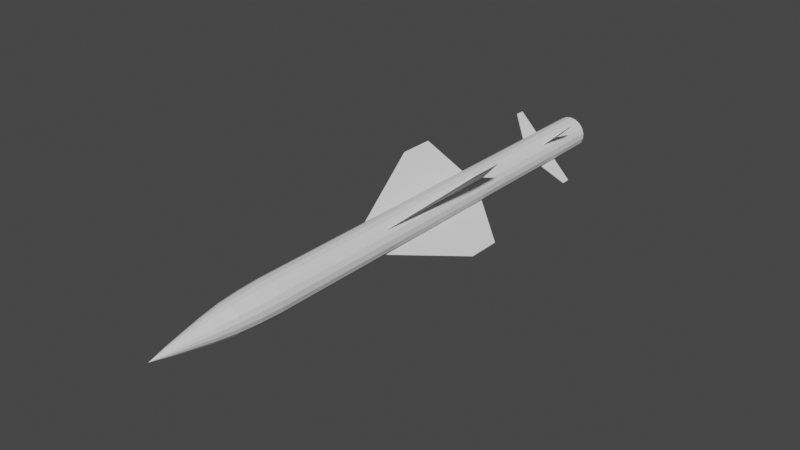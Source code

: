 # Source: Rapier_FSA.blend  (saved by Blender 2.90.8; exported with 4.5.12 LTS)
import bpy
from mathutils import Matrix  # noqa: F401  (used for matrix-valued properties, if any)

bpy.ops.wm.read_factory_settings(use_empty=True)
scene = bpy.context.scene
scene.name = 'Scene'

# ---- collections
col_collection = bpy.data.collections.new('Collection'); scene.collection.children.link(col_collection)
col_mesh = bpy.data.collections.new('Mesh'); scene.collection.children.link(col_mesh)
col_rig = bpy.data.collections.new('Rig'); scene.collection.children.link(col_rig)
col_collision = bpy.data.collections.new('Collision'); scene.collection.children.link(col_collision)
col_extras = bpy.data.collections.new('Extras'); scene.collection.children.link(col_extras)

# ---- world
world_world = bpy.data.worlds.new('World'); scene.world = world_world
world_world.use_nodes = True; world_world.node_tree.nodes.clear()
_N = world_world.node_tree.nodes; _L = world_world.node_tree.links
n0 = _N.new('ShaderNodeOutputWorld'); n0.name = 'World Output'; n0.location = (300, 300)
n1 = _N.new('ShaderNodeBackground'); n1.name = 'Background'; n1.location = (10, 300)
n1.inputs[0].default_value = (0.05088, 0.05088, 0.05088, 1.0)
_L.new(n1.outputs[0], n0.inputs[0])
n0.is_active_output = True
world_world.color = (0.05088, 0.05088, 0.05088)
world_world.use_sun_shadow = False
world_world.sun_shadow_jitter_overblur = 0.0

# ---- meshes
me_cylinder = bpy.data.meshes.new('Cylinder')
me_cylinder.from_pydata([(-2.442e-15, 1.0, -12.0), (6.909e-08, 0.6029, 14.42), (0.342, 0.9397, -12.0), (0.2062, 0.5666, 14.42), (0.6428, 0.766, -12.0), (0.3876, 0.4619, 14.42), (0.866, 0.5, -12.0), (0.5222, 0.3015, 14.42), (0.9848, 0.1736, -12.0), (0.5938, 0.1047, 14.42), (0.9848, -0.1736, -12.0), (0.5938, -0.1047, 14.42), (0.866, -0.5, -12.0), (0.5222, -0.3015, 14.42), (0.6428, -0.766, -12.0), (0.3876, -0.4619, 14.42), (0.342, -0.9397, -12.0), (0.2062, -0.5666, 14.42), (1.51e-07, -1.0, -12.0), (1.119e-07, -0.6029, 14.42), (-0.342, -0.9397, -12.0), (-0.2062, -0.5666, 14.42), (-0.6428, -0.766, -12.0), (-0.3876, -0.4619, 14.42), (-0.866, -0.5, -12.0), (-0.5222, -0.3015, 14.42), (-0.9848, -0.1736, -12.0), (-0.5938, -0.1047, 14.42), (-0.9848, 0.1736, -12.0), (-0.5938, 0.1047, 14.42), (-0.866, 0.5, -12.0), (-0.5222, 0.3015, 14.42), (-0.6428, 0.766, -12.0), (-0.3876, 0.4619, 14.42), (-0.342, 0.9397, -12.0), (-0.2062, 0.5666, 14.42), (-1.467e-06, 0.9518, -13.26), (0.3255, 0.8944, -13.26), (0.6118, 0.7291, -13.26), (0.8243, 0.4759, -13.26), (0.9373, 0.1653, -13.26), (0.9373, -0.1653, -13.26), (0.8243, -0.4759, -13.26), (0.6118, -0.7291, -13.26), (0.3255, -0.8944, -13.26), (-1.324e-06, -0.9518, -13.26), (-0.3255, -0.8944, -13.26), (-0.6118, -0.7291, -13.26), (-0.8243, -0.4759, -13.26), (-0.9373, -0.1653, -13.26), (-0.9373, 0.1653, -13.26), (-0.8243, 0.4759, -13.26), (-0.6118, 0.7291, -13.26), (-0.3255, 0.8944, -13.26), (-9.497e-07, 0.8498, -14.56), (0.2906, 0.7985, -14.56), (0.5462, 0.651, -14.56), (0.7359, 0.4249, -14.56), (0.8369, 0.1476, -14.56), (0.8369, -0.1476, -14.56), (0.7359, -0.4249, -14.56), (0.5462, -0.651, -14.56), (0.2906, -0.7985, -14.56), (-8.214e-07, -0.8498, -14.56), (-0.2906, -0.7985, -14.56), (-0.5462, -0.651, -14.56), (-0.7359, -0.4249, -14.56), (-0.8369, -0.1476, -14.56), (-0.8369, 0.1476, -14.56), (-0.7359, 0.4249, -14.56), (-0.5462, 0.651, -14.56), (-0.2906, 0.7985, -14.56), (1.81e-07, 0.6628, -15.82), (0.2267, 0.6228, -15.82), (0.426, 0.5077, -15.82), (0.574, 0.3314, -15.82), (0.6527, 0.1151, -15.82), (0.6527, -0.1151, -15.82), (0.574, -0.3314, -15.82), (0.426, -0.5077, -15.82), (0.2267, -0.6228, -15.82), (2.811e-07, -0.6628, -15.82), (-0.2267, -0.6228, -15.82), (-0.426, -0.5077, -15.82), (-0.574, -0.3314, -15.82), (-0.6527, -0.1151, -15.82), (-0.6527, 0.1151, -15.82), (-0.574, 0.3314, -15.82), (-0.426, 0.5077, -15.82), (-0.2267, 0.6228, -15.82), (1.255e-06, 0.4366, -17.03), (0.1493, 0.4103, -17.03), (0.2806, 0.3345, -17.03), (0.3781, 0.2183, -17.03), (0.43, 0.07581, -17.03), (0.43, -0.07582, -17.03), (0.3781, -0.2183, -17.03), (0.2806, -0.3345, -17.03), (0.1493, -0.4103, -17.03), (1.321e-06, -0.4366, -17.03), (-0.1493, -0.4103, -17.03), (-0.2806, -0.3345, -17.03), (-0.3781, -0.2183, -17.03), (-0.43, -0.07582, -17.03), (-0.43, 0.07581, -17.03), (-0.3781, 0.2183, -17.03), (-0.2806, 0.3345, -17.03), (-0.1493, 0.4103, -17.03), (1.247e-06, 0.2471, -18.02), (0.08451, 0.2322, -18.02), (0.1588, 0.1893, -18.02), (0.214, 0.1235, -18.02), (0.2433, 0.04291, -18.02), (0.2433, -0.04291, -18.02), (0.214, -0.1236, -18.02), (0.1588, -0.1893, -18.02), (0.08451, -0.2322, -18.02), (1.284e-06, -0.2471, -18.02), (-0.08451, -0.2322, -18.02), (-0.1588, -0.1893, -18.02), (-0.214, -0.1236, -18.02), (-0.2433, -0.04291, -18.02), (-0.2433, 0.04291, -18.02), (-0.214, 0.1235, -18.02), (-0.1588, 0.1893, -18.02), (-0.08451, 0.2322, -18.02), (4.793e-07, -1.027e-06, -19.1), (0.342, 0.9397, 14.42), (2.979e-15, 1.0, 14.42), (0.6428, 0.766, 14.42), (0.866, 0.5, 14.42), (0.9848, 0.1736, 14.42), (0.9848, -0.1736, 14.42), (0.866, -0.5, 14.42), (0.6428, -0.766, 14.42), (0.342, -0.9397, 14.42), (1.51e-07, -1.0, 14.42), (-0.342, -0.9397, 14.42), (-0.6428, -0.766, 14.42), (-0.866, -0.5, 14.42), (-0.9848, -0.1736, 14.42), (-0.9848, 0.1736, 14.42), (-0.866, 0.5, 14.42), (-0.6428, 0.766, 14.42), (-0.342, 0.9397, 14.42), (-4.241e-07, 0.1144, 12.37), (0.03913, 0.1075, 12.37), (0.07355, 0.08765, 12.37), (0.09909, 0.05721, 12.37), (0.1127, 0.01987, 12.37), (0.1127, -0.01987, 12.37), (0.09909, -0.05721, 12.37), (0.07355, -0.08765, 12.37), (0.03913, -0.1075, 12.37), (-4.218e-07, -0.1144, 12.37), (-0.03913, -0.1075, 12.37), (-0.07355, -0.08765, 12.37), (-0.09909, -0.05721, 12.37), (-0.1127, -0.01987, 12.37), (-0.1127, 0.01987, 12.37), (-0.09909, 0.05721, 12.37), (-0.07355, 0.08765, 12.37), (-0.03913, 0.1075, 12.37), (0.2062, 0.5666, 12.37), (-3.669e-07, 0.6029, 12.37), (0.3876, 0.4619, 12.37), (0.5222, 0.3015, 12.37), (0.5938, 0.1047, 12.37), (0.5938, -0.1047, 12.37), (0.5222, -0.3015, 12.37), (0.3876, -0.4619, 12.37), (0.2062, -0.5666, 12.37), (-3.24e-07, -0.6029, 12.37), (-0.2062, -0.5666, 12.37), (-0.3876, -0.4619, 12.37), (-0.5222, -0.3015, 12.37), (-0.5938, -0.1047, 12.37), (-0.5938, 0.1047, 12.37), (-0.5222, 0.3015, 12.37), (-0.3876, 0.4619, 12.37), (-0.2062, 0.5666, 12.37), (-2.307e-07, 0.5166, 14.42), (0.1767, 0.4854, 14.42), (0.3321, 0.3957, 14.42), (0.4474, 0.2583, 14.42), (0.5087, 0.08971, 14.42), (0.5087, -0.0897, 14.42), (0.4474, -0.2583, 14.42), (0.3321, -0.3957, 14.42), (0.1767, -0.4854, 14.42), (-2.897e-07, -0.5166, 14.42), (-0.1767, -0.4854, 14.42), (-0.3321, -0.3957, 14.42), (-0.4474, -0.2583, 14.42), (-0.5087, -0.0897, 14.42), (-0.5087, 0.08971, 14.42), (-0.4474, 0.2583, 14.42), (-0.3321, 0.3957, 14.42), (-0.1767, 0.4854, 14.42), (0.1941, 0.5332, 14.42), (-2.303e-07, 0.5674, 14.42), (0.3647, 0.4347, 14.42), (0.4914, 0.2837, 14.42), (0.5588, 0.09854, 14.42), (0.5588, -0.09854, 14.42), (0.4914, -0.2837, 14.42), (0.3647, -0.4347, 14.42), (0.1941, -0.5332, 14.42), (-2.739e-07, -0.5674, 14.42), (-0.1941, -0.5332, 14.42), (-0.3647, -0.4347, 14.42), (-0.4914, -0.2837, 14.42), (-0.5588, -0.09854, 14.42), (-0.5588, 0.09854, 14.42), (-0.4914, 0.2837, 14.42), (-0.3647, 0.4347, 14.42), (-0.1941, 0.5332, 14.42), (-9.093e-07, 0.1054, 12.51), (0.03604, 0.09902, 12.51), (0.06773, 0.08072, 12.51), (0.09125, 0.05269, 12.51), (0.1038, 0.0183, 12.51), (0.1038, -0.0183, 12.51), (0.09125, -0.05268, 12.51), (0.06773, -0.08072, 12.51), (0.03604, -0.09901, 12.51), (-9.213e-07, -0.1054, 12.51), (-0.03604, -0.09901, 12.51), (-0.06773, -0.08072, 12.51), (-0.09125, -0.05268, 12.51), (-0.1038, -0.0183, 12.51), (-0.1038, 0.0183, 12.51), (-0.09125, 0.05269, 12.51), (-0.06773, 0.08072, 12.51), (-0.03604, 0.09902, 12.51)], [], [(0, 128, 127, 2), (2, 127, 129, 4), (4, 129, 130, 6), (6, 130, 131, 8), (8, 131, 132, 10), (10, 132, 133, 12), (12, 133, 134, 14), (14, 134, 135, 16), (16, 135, 136, 18), (18, 136, 137, 20), (20, 137, 138, 22), (22, 138, 139, 24), (24, 139, 140, 26), (26, 140, 141, 28), (28, 141, 142, 30), (30, 142, 143, 32), (33, 31, 178, 179), (32, 143, 144, 34), (34, 144, 128, 0), (10, 12, 42, 41), (49, 50, 68, 67), (20, 22, 47, 46), (30, 32, 52, 51), (6, 8, 40, 39), (16, 18, 45, 44), (26, 28, 50, 49), (2, 4, 38, 37), (12, 14, 43, 42), (22, 24, 48, 47), (32, 34, 53, 52), (8, 10, 41, 40), (18, 20, 46, 45), (28, 30, 51, 50), (4, 6, 39, 38), (14, 16, 44, 43), (0, 2, 37, 36), (24, 26, 49, 48), (34, 0, 36, 53), (68, 69, 87, 86), (42, 43, 61, 60), (50, 51, 69, 68), (43, 44, 62, 61), (36, 37, 55, 54), (51, 52, 70, 69), (44, 45, 63, 62), (37, 38, 56, 55), (52, 53, 71, 70), (45, 46, 64, 63), (38, 39, 57, 56), (53, 36, 54, 71), (46, 47, 65, 64), (39, 40, 58, 57), (47, 48, 66, 65), (40, 41, 59, 58), (48, 49, 67, 66), (41, 42, 60, 59), (87, 88, 106, 105), (61, 62, 80, 79), (54, 55, 73, 72), (69, 70, 88, 87), (62, 63, 81, 80), (55, 56, 74, 73), (70, 71, 89, 88), (63, 64, 82, 81), (56, 57, 75, 74), (71, 54, 72, 89), (64, 65, 83, 82), (57, 58, 76, 75), (65, 66, 84, 83), (58, 59, 77, 76), (66, 67, 85, 84), (59, 60, 78, 77), (67, 68, 86, 85), (60, 61, 79, 78), (106, 107, 125, 124), (80, 81, 99, 98), (73, 74, 92, 91), (88, 89, 107, 106), (81, 82, 100, 99), (74, 75, 93, 92), (89, 72, 90, 107), (82, 83, 101, 100), (75, 76, 94, 93), (83, 84, 102, 101), (76, 77, 95, 94), (84, 85, 103, 102), (77, 78, 96, 95), (85, 86, 104, 103), (78, 79, 97, 96), (86, 87, 105, 104), (79, 80, 98, 97), (72, 73, 91, 90), (125, 108, 126), (99, 100, 118, 117), (92, 93, 111, 110), (107, 90, 108, 125), (100, 101, 119, 118), (93, 94, 112, 111), (101, 102, 120, 119), (94, 95, 113, 112), (102, 103, 121, 120), (95, 96, 114, 113), (103, 104, 122, 121), (96, 97, 115, 114), (104, 105, 123, 122), (97, 98, 116, 115), (90, 91, 109, 108), (105, 106, 124, 123), (98, 99, 117, 116), (91, 92, 110, 109), (118, 119, 126), (111, 112, 126), (119, 120, 126), (112, 113, 126), (120, 121, 126), (113, 114, 126), (121, 122, 126), (114, 115, 126), (122, 123, 126), (115, 116, 126), (108, 109, 126), (123, 124, 126), (116, 117, 126), (109, 110, 126), (124, 125, 126), (117, 118, 126), (110, 111, 126), (1, 3, 127, 128), (3, 5, 129, 127), (5, 7, 130, 129), (7, 9, 131, 130), (9, 11, 132, 131), (11, 13, 133, 132), (13, 15, 134, 133), (15, 17, 135, 134), (17, 19, 136, 135), (19, 21, 137, 136), (21, 23, 138, 137), (23, 25, 139, 138), (25, 27, 140, 139), (27, 29, 141, 140), (29, 31, 142, 141), (31, 33, 143, 142), (33, 35, 144, 143), (35, 1, 128, 144), (145, 162, 216, 200), (19, 17, 171, 172), (5, 3, 163, 165), (35, 33, 179, 180), (21, 19, 172, 173), (7, 5, 165, 166), (1, 35, 180, 164), (23, 21, 173, 174), (9, 7, 166, 167), (25, 23, 174, 175), (11, 9, 167, 168), (27, 25, 175, 176), (13, 11, 168, 169), (29, 27, 176, 177), (15, 13, 169, 170), (31, 29, 177, 178), (17, 15, 170, 171), (3, 1, 164, 163), (145, 146, 163, 164), (146, 147, 165, 163), (147, 148, 166, 165), (148, 149, 167, 166), (149, 150, 168, 167), (150, 151, 169, 168), (151, 152, 170, 169), (152, 153, 171, 170), (153, 154, 172, 171), (154, 155, 173, 172), (155, 156, 174, 173), (156, 157, 175, 174), (157, 158, 176, 175), (158, 159, 177, 176), (159, 160, 178, 177), (160, 161, 179, 178), (161, 162, 180, 179), (162, 145, 164, 180), (194, 193, 229, 230), (156, 155, 209, 210), (149, 148, 202, 203), (157, 156, 210, 211), (150, 149, 203, 204), (158, 157, 211, 212), (151, 150, 204, 205), (159, 158, 212, 213), (152, 151, 205, 206), (160, 159, 213, 214), (153, 152, 206, 207), (146, 145, 200, 199), (161, 160, 214, 215), (154, 153, 207, 208), (147, 146, 199, 201), (162, 161, 215, 216), (155, 154, 208, 209), (148, 147, 201, 202), (181, 182, 199, 200), (182, 183, 201, 199), (183, 184, 202, 201), (184, 185, 203, 202), (185, 186, 204, 203), (186, 187, 205, 204), (187, 188, 206, 205), (188, 189, 207, 206), (189, 190, 208, 207), (190, 191, 209, 208), (191, 192, 210, 209), (192, 193, 211, 210), (193, 194, 212, 211), (194, 195, 213, 212), (195, 196, 214, 213), (196, 197, 215, 214), (197, 198, 216, 215), (198, 181, 200, 216), (218, 217, 234, 233, 232, 231, 230, 229, 228, 227, 226, 225, 224, 223, 222, 221, 220, 219), (187, 186, 222, 223), (195, 194, 230, 231), (188, 187, 223, 224), (196, 195, 231, 232), (189, 188, 224, 225), (182, 181, 217, 218), (197, 196, 232, 233), (190, 189, 225, 226), (183, 182, 218, 219), (198, 197, 233, 234), (191, 190, 226, 227), (184, 183, 219, 220), (181, 198, 234, 217), (192, 191, 227, 228), (185, 184, 220, 221), (193, 192, 228, 229), (186, 185, 221, 222)])
_uv = me_cylinder.uv_layers.new(name='UVMap')
_uv.uv.foreach_set('vector', [0.1222, 0.0002871, 0.1222, 0.9994, 0.1048, 0.9994, 0.1048, 0.000353, 0.1048, 0.000353, 0.1048, 0.9994, 0.08735, 0.9995, 0.08735, 0.0004188, 0.08735, 0.0004188, 0.08735, 0.9995, 0.06991, 0.9996, 0.06991, 0.0004847, 0.06991, 0.0004847, 0.06991, 0.9996, 0.05247, 0.9996, 0.05247, 0.0005506, 0.05247, 0.0005506, 0.05247, 0.9996, 0.03503, 0.9997, 0.03503, 0.0006165, 0.03503, 0.0006165, 0.03503, 0.9997, 0.01759, 0.9998, 0.01759, 0.0006824, 0.01759, 0.0006824, 0.01759, 0.9998, 0.0001553, 0.9998, 0.0001553, 0.0007483, 0.3144, 0.0001553, 0.3144, 0.9993, 0.2969, 0.9993, 0.2969, 0.0002212, 0.2969, 0.0002212, 0.2969, 0.9993, 0.2795, 0.9994, 0.2795, 0.0002871, 0.2795, 0.0002871, 0.2795, 0.9994, 0.262, 0.9994, 0.262, 0.0003529, 0.262, 0.0003529, 0.262, 0.9994, 0.2446, 0.9995, 0.2446, 0.0004189, 0.2446, 0.0004189, 0.2446, 0.9995, 0.2272, 0.9996, 0.2272, 0.0004847, 0.2272, 0.0004847, 0.2272, 0.9996, 0.2097, 0.9996, 0.2097, 0.0005506, 0.2097, 0.0005506, 0.2097, 0.9996, 0.1923, 0.9997, 0.1923, 0.0006165, 0.1923, 0.0006165, 0.1923, 0.9997, 0.1748, 0.9998, 0.1748, 0.0006824, 0.1748, 0.0006824, 0.1748, 0.9998, 0.1574, 0.9998, 0.1574, 0.0007482, 0.3664, 0.5017, 0.3465, 0.4781, 0.4238, 0.4355, 0.4244, 0.4352, 0.1571, 0.0001553, 0.1571, 0.9993, 0.1397, 0.9993, 0.1397, 0.0002211, 0.1397, 0.0002211, 0.1397, 0.9993, 0.1222, 0.9994, 0.1222, 0.0002871, 0.7084, 0.1398, 0.7069, 0.1584, 0.6399, 0.1522, 0.6417, 0.1349, 0.643, 0.2849, 0.6417, 0.3022, 0.574, 0.2952, 0.5756, 0.2801, 0.7107, 0.2328, 0.7107, 0.2514, 0.6443, 0.2505, 0.6443, 0.2333, 0.7069, 0.3257, 0.705, 0.3443, 0.6378, 0.337, 0.6399, 0.3195, 0.7103, 0.1026, 0.7096, 0.1212, 0.643, 0.1176, 0.6439, 0.1004, 0.7097, 0.1958, 0.7104, 0.2143, 0.6439, 0.2161, 0.643, 0.1988, 0.7096, 0.2885, 0.7084, 0.3071, 0.6417, 0.3022, 0.643, 0.2849, 0.7107, 0.06547, 0.7107, 0.08403, 0.6443, 0.0832, 0.6443, 0.06599, 0.7069, 0.1584, 0.705, 0.177, 0.6378, 0.1697, 0.6399, 0.1522, 0.7107, 0.2514, 0.7103, 0.27, 0.6439, 0.2677, 0.6443, 0.2505, 0.7087, 0.009988, 0.7097, 0.02843, 0.643, 0.0314, 0.6418, 0.01396, 0.7096, 0.1212, 0.7084, 0.1398, 0.6417, 0.1349, 0.643, 0.1176, 0.7104, 0.2143, 0.7107, 0.2328, 0.6443, 0.2333, 0.6439, 0.2161, 0.7084, 0.3071, 0.7069, 0.3257, 0.6399, 0.3195, 0.6417, 0.3022, 0.7107, 0.08403, 0.7103, 0.1026, 0.6439, 0.1004, 0.6443, 0.0832, 0.7087, 0.1773, 0.7097, 0.1958, 0.643, 0.1988, 0.6418, 0.1813, 0.7104, 0.04694, 0.7107, 0.06547, 0.6443, 0.06599, 0.6439, 0.04874, 0.7103, 0.27, 0.7096, 0.2885, 0.643, 0.2849, 0.6439, 0.2677, 0.7097, 0.02843, 0.7104, 0.04694, 0.6439, 0.04874, 0.643, 0.0314, 0.574, 0.2952, 0.5718, 0.3104, 0.5063, 0.2973, 0.5086, 0.2854, 0.6399, 0.1522, 0.6378, 0.1697, 0.5689, 0.1584, 0.5718, 0.1431, 0.6417, 0.3022, 0.6399, 0.3195, 0.5718, 0.3104, 0.574, 0.2952, 0.6418, 0.1813, 0.643, 0.1988, 0.5747, 0.2042, 0.5727, 0.1888, 0.6439, 0.04874, 0.6443, 0.06599, 0.5769, 0.0674, 0.5761, 0.0522, 0.6399, 0.3195, 0.6378, 0.337, 0.5689, 0.3258, 0.5718, 0.3104, 0.643, 0.1988, 0.6439, 0.2161, 0.5761, 0.2195, 0.5747, 0.2042, 0.6443, 0.06599, 0.6443, 0.0832, 0.5771, 0.08253, 0.5769, 0.0674, 0.6418, 0.01396, 0.643, 0.0314, 0.5747, 0.03689, 0.5727, 0.02143, 0.6439, 0.2161, 0.6443, 0.2333, 0.5769, 0.2347, 0.5761, 0.2195, 0.6443, 0.0832, 0.6439, 0.1004, 0.5767, 0.09763, 0.5771, 0.08253, 0.643, 0.0314, 0.6439, 0.04874, 0.5761, 0.0522, 0.5747, 0.03689, 0.6443, 0.2333, 0.6443, 0.2505, 0.5771, 0.2499, 0.5769, 0.2347, 0.6439, 0.1004, 0.643, 0.1176, 0.5756, 0.1127, 0.5767, 0.09763, 0.6443, 0.2505, 0.6439, 0.2677, 0.5767, 0.265, 0.5771, 0.2499, 0.643, 0.1176, 0.6417, 0.1349, 0.574, 0.1279, 0.5756, 0.1127, 0.6439, 0.2677, 0.643, 0.2849, 0.5756, 0.2801, 0.5767, 0.265, 0.6417, 0.1349, 0.6399, 0.1522, 0.5718, 0.1431, 0.574, 0.1279, 0.5063, 0.2973, 0.5033, 0.3091, 0.4414, 0.2894, 0.4436, 0.2817, 0.5727, 0.1888, 0.5747, 0.2042, 0.5085, 0.2139, 0.5061, 0.2019, 0.5761, 0.0522, 0.5769, 0.0674, 0.5112, 0.07043, 0.5102, 0.05847, 0.5718, 0.3104, 0.5689, 0.3258, 0.5033, 0.3091, 0.5063, 0.2973, 0.5747, 0.2042, 0.5761, 0.2195, 0.5102, 0.2258, 0.5085, 0.2139, 0.5769, 0.0674, 0.5771, 0.08253, 0.5115, 0.08238, 0.5112, 0.07043, 0.5727, 0.02143, 0.5747, 0.03689, 0.5085, 0.0465, 0.5061, 0.03454, 0.5761, 0.2195, 0.5769, 0.2347, 0.5112, 0.2378, 0.5102, 0.2258, 0.5771, 0.08253, 0.5767, 0.09763, 0.5112, 0.09431, 0.5115, 0.08238, 0.5747, 0.03689, 0.5761, 0.0522, 0.5102, 0.05847, 0.5085, 0.0465, 0.5769, 0.2347, 0.5771, 0.2499, 0.5115, 0.2497, 0.5112, 0.2378, 0.5767, 0.09763, 0.5756, 0.1127, 0.5102, 0.1062, 0.5112, 0.09431, 0.5771, 0.2499, 0.5767, 0.265, 0.5112, 0.2617, 0.5115, 0.2497, 0.5756, 0.1127, 0.574, 0.1279, 0.5086, 0.1181, 0.5102, 0.1062, 0.5767, 0.265, 0.5756, 0.2801, 0.5102, 0.2736, 0.5112, 0.2617, 0.574, 0.1279, 0.5718, 0.1431, 0.5063, 0.1299, 0.5086, 0.1181, 0.5756, 0.2801, 0.574, 0.2952, 0.5086, 0.2854, 0.5102, 0.2736, 0.5718, 0.1431, 0.5689, 0.1584, 0.5033, 0.1417, 0.5063, 0.1299, 0.4432, 0.05099, 0.4451, 0.0588, 0.393, 0.06968, 0.3918, 0.0653, 0.5085, 0.2139, 0.5102, 0.2258, 0.4464, 0.2341, 0.4451, 0.2262, 0.5112, 0.07043, 0.5115, 0.08238, 0.4475, 0.08267, 0.4472, 0.07468, 0.5061, 0.03454, 0.5085, 0.0465, 0.4451, 0.0588, 0.4432, 0.05099, 0.5102, 0.2258, 0.5112, 0.2378, 0.4472, 0.242, 0.4464, 0.2341, 0.5115, 0.08238, 0.5112, 0.09431, 0.4473, 0.09067, 0.4475, 0.08267, 0.5085, 0.0465, 0.5102, 0.05847, 0.4464, 0.06671, 0.4451, 0.0588, 0.5112, 0.2378, 0.5115, 0.2497, 0.4475, 0.25, 0.4472, 0.242, 0.5112, 0.09431, 0.5102, 0.1062, 0.4466, 0.09863, 0.4473, 0.09067, 0.5115, 0.2497, 0.5112, 0.2617, 0.4473, 0.258, 0.4475, 0.25, 0.5102, 0.1062, 0.5086, 0.1181, 0.4454, 0.1065, 0.4466, 0.09863, 0.5112, 0.2617, 0.5102, 0.2736, 0.4466, 0.266, 0.4473, 0.258, 0.5086, 0.1181, 0.5063, 0.1299, 0.4436, 0.1144, 0.4454, 0.1065, 0.5102, 0.2736, 0.5086, 0.2854, 0.4454, 0.2739, 0.4466, 0.266, 0.5063, 0.1299, 0.5033, 0.1417, 0.4414, 0.1221, 0.4436, 0.1144, 0.5086, 0.2854, 0.5063, 0.2973, 0.4436, 0.2817, 0.4454, 0.2739, 0.5061, 0.2019, 0.5085, 0.2139, 0.4451, 0.2262, 0.4432, 0.2183, 0.5102, 0.05847, 0.5112, 0.07043, 0.4472, 0.07468, 0.4464, 0.06671, 0.393, 0.06968, 0.3938, 0.07412, 0.3358, 0.08383, 0.4464, 0.2341, 0.4472, 0.242, 0.3944, 0.2459, 0.3938, 0.2415, 0.4475, 0.08267, 0.4473, 0.09067, 0.3945, 0.08758, 0.3946, 0.08309, 0.4451, 0.0588, 0.4464, 0.06671, 0.3938, 0.07412, 0.393, 0.06968, 0.4472, 0.242, 0.4475, 0.25, 0.3946, 0.2504, 0.3944, 0.2459, 0.4473, 0.09067, 0.4466, 0.09863, 0.394, 0.09206, 0.3945, 0.08758, 0.4475, 0.25, 0.4473, 0.258, 0.3945, 0.2549, 0.3946, 0.2504, 0.4466, 0.09863, 0.4454, 0.1065, 0.3933, 0.0965, 0.394, 0.09206, 0.4473, 0.258, 0.4466, 0.266, 0.394, 0.2594, 0.3945, 0.2549, 0.4454, 0.1065, 0.4436, 0.1144, 0.3922, 0.1009, 0.3933, 0.0965, 0.4466, 0.266, 0.4454, 0.2739, 0.3933, 0.2638, 0.394, 0.2594, 0.4436, 0.1144, 0.4414, 0.1221, 0.3908, 0.1052, 0.3922, 0.1009, 0.4454, 0.2739, 0.4436, 0.2817, 0.3922, 0.2682, 0.3933, 0.2638, 0.4432, 0.2183, 0.4451, 0.2262, 0.393, 0.237, 0.3918, 0.2326, 0.4464, 0.06671, 0.4472, 0.07468, 0.3944, 0.07859, 0.3938, 0.07412, 0.4436, 0.2817, 0.4414, 0.2894, 0.3908, 0.2725, 0.3922, 0.2682, 0.4451, 0.2262, 0.4464, 0.2341, 0.3938, 0.2415, 0.393, 0.237, 0.4472, 0.07468, 0.4475, 0.08267, 0.3946, 0.08309, 0.3944, 0.07859, 0.3944, 0.2459, 0.3946, 0.2504, 0.3358, 0.2512, 0.3945, 0.08758, 0.394, 0.09206, 0.3358, 0.08383, 0.3946, 0.2504, 0.3945, 0.2549, 0.3358, 0.2512, 0.394, 0.09206, 0.3933, 0.0965, 0.3358, 0.08383, 0.3945, 0.2549, 0.394, 0.2594, 0.3358, 0.2512, 0.3933, 0.0965, 0.3922, 0.1009, 0.3358, 0.08383, 0.394, 0.2594, 0.3933, 0.2638, 0.3358, 0.2512, 0.3922, 0.1009, 0.3908, 0.1052, 0.3358, 0.08383, 0.3933, 0.2638, 0.3922, 0.2682, 0.3358, 0.2512, 0.3918, 0.2326, 0.393, 0.237, 0.3358, 0.2512, 0.3938, 0.07412, 0.3944, 0.07859, 0.3358, 0.08383, 0.3922, 0.2682, 0.3908, 0.2725, 0.3358, 0.2512, 0.393, 0.237, 0.3938, 0.2415, 0.3358, 0.2512, 0.3944, 0.07859, 0.3946, 0.08309, 0.3358, 0.08383, 0.3918, 0.0653, 0.393, 0.06968, 0.3358, 0.08383, 0.3938, 0.2415, 0.3944, 0.2459, 0.3358, 0.2512, 0.3946, 0.08309, 0.3945, 0.08758, 0.3358, 0.08383, 0.4078, 0.5994, 0.4149, 0.591, 0.4329, 0.6014, 0.4212, 0.6153, 0.4149, 0.591, 0.4186, 0.5806, 0.4391, 0.5843, 0.4329, 0.6014, 0.4186, 0.5806, 0.4186, 0.5697, 0.4391, 0.566, 0.4391, 0.5843, 0.4186, 0.5697, 0.4149, 0.5593, 0.4329, 0.5489, 0.4391, 0.566, 0.4149, 0.5593, 0.4078, 0.5509, 0.4212, 0.535, 0.4329, 0.5489, 0.4078, 0.5509, 0.3983, 0.5454, 0.4054, 0.5259, 0.4212, 0.535, 0.3983, 0.5454, 0.3875, 0.5435, 0.3875, 0.5227, 0.4054, 0.5259, 0.3875, 0.5435, 0.3767, 0.5454, 0.3696, 0.5259, 0.3875, 0.5227, 0.3767, 0.5454, 0.3672, 0.5509, 0.3538, 0.535, 0.3696, 0.5259, 0.3672, 0.5509, 0.3601, 0.5593, 0.3421, 0.5489, 0.3538, 0.535, 0.3601, 0.5593, 0.3564, 0.5697, 0.3358, 0.566, 0.3421, 0.5489, 0.3564, 0.5697, 0.3564, 0.5806, 0.3358, 0.5843, 0.3358, 0.566, 0.3564, 0.5806, 0.3601, 0.591, 0.3421, 0.6014, 0.3358, 0.5843, 0.3601, 0.591, 0.3672, 0.5994, 0.3538, 0.6153, 0.3421, 0.6014, 0.3672, 0.5994, 0.3767, 0.6049, 0.3696, 0.6244, 0.3538, 0.6153, 0.3767, 0.6049, 0.3875, 0.6068, 0.3875, 0.6276, 0.3696, 0.6244, 0.3875, 0.6068, 0.3983, 0.6049, 0.4054, 0.6244, 0.3875, 0.6276, 0.3983, 0.6049, 0.4078, 0.5994, 0.4212, 0.6153, 0.4054, 0.6244, 0.7129, 0.4035, 0.7078, 0.3909, 0.7554, 0.7409, 0.7583, 0.749, 0.423, 0.3447, 0.4535, 0.3499, 0.4217, 0.4326, 0.4214, 0.4332, 0.4805, 0.5015, 0.4538, 0.5169, 0.4252, 0.4334, 0.425, 0.4327, 0.3931, 0.517, 0.3664, 0.5017, 0.4244, 0.4352, 0.4249, 0.4347, 0.3927, 0.3502, 0.423, 0.3447, 0.4214, 0.4332, 0.4214, 0.4339, 0.5003, 0.4779, 0.4805, 0.5015, 0.425, 0.4327, 0.4246, 0.4322, 0.4234, 0.5223, 0.3931, 0.517, 0.4249, 0.4347, 0.4251, 0.4341, 0.366, 0.3658, 0.3927, 0.3502, 0.4214, 0.4339, 0.4216, 0.4345, 0.5108, 0.4489, 0.5003, 0.4779, 0.4246, 0.4322, 0.424, 0.4318, 0.3463, 0.3894, 0.366, 0.3658, 0.4216, 0.4345, 0.4219, 0.435, 0.5108, 0.418, 0.5108, 0.4489, 0.424, 0.4318, 0.4233, 0.4316, 0.3358, 0.4184, 0.3463, 0.3894, 0.4219, 0.435, 0.4225, 0.4354, 0.5003, 0.3889, 0.5108, 0.418, 0.4233, 0.4316, 0.4227, 0.4317, 0.3359, 0.4492, 0.3358, 0.4184, 0.4225, 0.4354, 0.4231, 0.4356, 0.4804, 0.3652, 0.5003, 0.3889, 0.4227, 0.4317, 0.4221, 0.4321, 0.3465, 0.4781, 0.3359, 0.4492, 0.4231, 0.4356, 0.4238, 0.4355, 0.4535, 0.3499, 0.4804, 0.3652, 0.4221, 0.4321, 0.4217, 0.4326, 0.4538, 0.5169, 0.4234, 0.5223, 0.4251, 0.4341, 0.4252, 0.4334, 0.4236, 0.4337, 0.4236, 0.4336, 0.4252, 0.4334, 0.4251, 0.4341, 0.4236, 0.4336, 0.4236, 0.4334, 0.425, 0.4327, 0.4252, 0.4334, 0.4236, 0.4334, 0.4235, 0.4333, 0.4246, 0.4322, 0.425, 0.4327, 0.4235, 0.4333, 0.4234, 0.4333, 0.424, 0.4318, 0.4246, 0.4322, 0.4234, 0.4333, 0.4233, 0.4332, 0.4233, 0.4316, 0.424, 0.4318, 0.4233, 0.4332, 0.4231, 0.4332, 0.4227, 0.4317, 0.4233, 0.4316, 0.4231, 0.4332, 0.423, 0.4333, 0.4221, 0.4321, 0.4227, 0.4317, 0.423, 0.4333, 0.4229, 0.4334, 0.4217, 0.4326, 0.4221, 0.4321, 0.4229, 0.4334, 0.4229, 0.4335, 0.4214, 0.4332, 0.4217, 0.4326, 0.4229, 0.4335, 0.4229, 0.4337, 0.4214, 0.4339, 0.4214, 0.4332, 0.4229, 0.4337, 0.4229, 0.4338, 0.4216, 0.4345, 0.4214, 0.4339, 0.4229, 0.4338, 0.423, 0.4339, 0.4219, 0.435, 0.4216, 0.4345, 0.423, 0.4339, 0.4231, 0.434, 0.4225, 0.4354, 0.4219, 0.435, 0.4231, 0.434, 0.4232, 0.434, 0.4231, 0.4356, 0.4225, 0.4354, 0.4232, 0.434, 0.4234, 0.434, 0.4238, 0.4355, 0.4231, 0.4356, 0.4234, 0.434, 0.4235, 0.4339, 0.4244, 0.4352, 0.4238, 0.4355, 0.4235, 0.4339, 0.4236, 0.4338, 0.4249, 0.4347, 0.4244, 0.4352, 0.4236, 0.4338, 0.4236, 0.4337, 0.4251, 0.4341, 0.4249, 0.4347, 0.7845, 0.7263, 0.7999, 0.7269, 0.7876, 0.7512, 0.7916, 0.7513, 0.793, 0.3078, 0.8129, 0.3339, 0.8266, 0.7329, 0.8177, 0.7281, 0.7906, 0.4191, 0.7615, 0.4207, 0.7815, 0.7833, 0.8015, 0.8023, 0.7662, 0.2783, 0.793, 0.3078, 0.8177, 0.7281, 0.8035, 0.7252, 0.8113, 0.4135, 0.7906, 0.4191, 0.8015, 0.8023, 0.8186, 0.7829, 0.7432, 0.3076, 0.7662, 0.2783, 0.8035, 0.7252, 0.782, 0.7246, 0.825, 0.4044, 0.8113, 0.4135, 0.8186, 0.7829, 0.8261, 0.769, 0.7258, 0.3335, 0.7432, 0.3076, 0.782, 0.7246, 0.7681, 0.726, 0.832, 0.3919, 0.825, 0.4044, 0.8261, 0.769, 0.8305, 0.7575, 0.7142, 0.3559, 0.7258, 0.3335, 0.7681, 0.726, 0.7597, 0.7293, 0.8323, 0.3759, 0.832, 0.3919, 0.8305, 0.7575, 0.8323, 0.7477, 0.7235, 0.4127, 0.7129, 0.4035, 0.7583, 0.749, 0.7637, 0.7586, 0.7082, 0.3751, 0.7142, 0.3559, 0.7597, 0.7293, 0.7557, 0.7343, 0.826, 0.3566, 0.8323, 0.3759, 0.8323, 0.7477, 0.8313, 0.7394, 0.7396, 0.4185, 0.7235, 0.4127, 0.7637, 0.7586, 0.7712, 0.7698, 0.7078, 0.3909, 0.7082, 0.3751, 0.7557, 0.7343, 0.7554, 0.7409, 0.8129, 0.3339, 0.826, 0.3566, 0.8313, 0.7394, 0.8266, 0.7329, 0.7615, 0.4207, 0.7396, 0.4185, 0.7712, 0.7698, 0.7815, 0.7833, 0.7674, 0.7497, 0.7736, 0.7591, 0.7637, 0.7586, 0.7583, 0.749, 0.7736, 0.7591, 0.7817, 0.7699, 0.7712, 0.7698, 0.7637, 0.7586, 0.7817, 0.7699, 0.791, 0.7815, 0.7815, 0.7833, 0.7712, 0.7698, 0.791, 0.7815, 0.8009, 0.7906, 0.8015, 0.8023, 0.7815, 0.7833, 0.8009, 0.7906, 0.8083, 0.7811, 0.8186, 0.7829, 0.8015, 0.8023, 0.8083, 0.7811, 0.815, 0.7693, 0.8261, 0.769, 0.8186, 0.7829, 0.815, 0.7693, 0.82, 0.7582, 0.8305, 0.7575, 0.8261, 0.769, 0.82, 0.7582, 0.8228, 0.7486, 0.8323, 0.7477, 0.8305, 0.7575, 0.8228, 0.7486, 0.8228, 0.7406, 0.8313, 0.7394, 0.8323, 0.7477, 0.8228, 0.7406, 0.8193, 0.7342, 0.8266, 0.7329, 0.8313, 0.7394, 0.8193, 0.7342, 0.8118, 0.7296, 0.8177, 0.7281, 0.8266, 0.7329, 0.8118, 0.7296, 0.7999, 0.7269, 0.8035, 0.7252, 0.8177, 0.7281, 0.7999, 0.7269, 0.7845, 0.7263, 0.782, 0.7246, 0.8035, 0.7252, 0.7845, 0.7263, 0.7728, 0.7275, 0.7681, 0.726, 0.782, 0.7246, 0.7728, 0.7275, 0.7657, 0.7306, 0.7597, 0.7293, 0.7681, 0.726, 0.7657, 0.7306, 0.7628, 0.7354, 0.7557, 0.7343, 0.7597, 0.7293, 0.7628, 0.7354, 0.7636, 0.7418, 0.7554, 0.7409, 0.7557, 0.7343, 0.7636, 0.7418, 0.7674, 0.7497, 0.7583, 0.749, 0.7554, 0.7409, 0.8074, 0.7495, 0.8079, 0.75, 0.8065, 0.7505, 0.8035, 0.751, 0.8, 0.7512, 0.7959, 0.7514, 0.7916, 0.7513, 0.7876, 0.7512, 0.7838, 0.7508, 0.7812, 0.7504, 0.78, 0.75, 0.7807, 0.7496, 0.7812, 0.7493, 0.7843, 0.7491, 0.7892, 0.7489, 0.7965, 0.7488, 0.802, 0.7489, 0.8047, 0.749, 0.815, 0.7693, 0.8083, 0.7811, 0.7892, 0.7489, 0.7843, 0.7491, 0.7728, 0.7275, 0.7845, 0.7263, 0.7916, 0.7513, 0.7959, 0.7514, 0.82, 0.7582, 0.815, 0.7693, 0.7843, 0.7491, 0.7812, 0.7493, 0.7657, 0.7306, 0.7728, 0.7275, 0.7959, 0.7514, 0.8, 0.7512, 0.8228, 0.7486, 0.82, 0.7582, 0.7812, 0.7493, 0.7807, 0.7496, 0.7736, 0.7591, 0.7674, 0.7497, 0.8079, 0.75, 0.8074, 0.7495, 0.7628, 0.7354, 0.7657, 0.7306, 0.8, 0.7512, 0.8035, 0.751, 0.8228, 0.7406, 0.8228, 0.7486, 0.7807, 0.7496, 0.78, 0.75, 0.7817, 0.7699, 0.7736, 0.7591, 0.8074, 0.7495, 0.8047, 0.749, 0.7636, 0.7418, 0.7628, 0.7354, 0.8035, 0.751, 0.8065, 0.7505, 0.8193, 0.7342, 0.8228, 0.7406, 0.78, 0.75, 0.7812, 0.7504, 0.791, 0.7815, 0.7817, 0.7699, 0.8047, 0.749, 0.802, 0.7489, 0.7674, 0.7497, 0.7636, 0.7418, 0.8065, 0.7505, 0.8079, 0.75, 0.8118, 0.7296, 0.8193, 0.7342, 0.7812, 0.7504, 0.7838, 0.7508, 0.8009, 0.7906, 0.791, 0.7815, 0.802, 0.7489, 0.7965, 0.7488, 0.7999, 0.7269, 0.8118, 0.7296, 0.7838, 0.7508, 0.7876, 0.7512, 0.8083, 0.7811, 0.8009, 0.7906, 0.7965, 0.7488, 0.7892, 0.7489])
me_cylinder.use_remesh_fix_poles = True
me_cylinder.use_remesh_preserve_attributes = False
me_cylinder.use_mirror_vertex_groups = False
me_cylinder.update()
me_cube_002 = bpy.data.meshes.new('Cube.002')
me_cube_002.from_pydata([(-1.0, 14.56, 1.348), (-1.0, 15.83, 3.64), (-1.0, 16.6, 1.348), (-1.0, 16.6, 3.64), (1.0, 14.56, 1.348), (1.0, 15.83, 3.64), (1.0, 16.6, 1.348), (1.0, 16.6, 3.64), (-1.0, -6.425, 1.348), (-1.0, 1.356, 4.919), (-1.0, 5.8, 1.348), (-1.0, 4.336, 4.919), (1.0, -6.425, 1.348), (1.0, 1.356, 4.919), (1.0, 5.8, 1.348), (1.0, 4.336, 4.919), (-1.0, 14.56, -1.348), (-1.0, 15.83, -3.64), (-1.0, 16.6, -1.348), (-1.0, 16.6, -3.64), (1.0, 14.56, -1.348), (1.0, 15.83, -3.64), (1.0, 16.6, -1.348), (1.0, 16.6, -3.64), (-1.0, -6.425, -1.348), (-1.0, 1.356, -4.919), (-1.0, 5.8, -1.348), (-1.0, 4.336, -4.919), (1.0, -6.425, -1.348), (1.0, 1.356, -4.919), (1.0, 5.8, -1.348), (1.0, 4.336, -4.919), (41.76, 14.56, 0.03229), (112.7, 15.83, 0.03229), (41.76, 16.6, 0.03229), (112.7, 16.6, 0.03229), (41.76, 14.56, -0.03229), (112.7, 15.83, -0.03228), (41.76, 16.6, -0.03229), (112.7, 16.6, -0.03228), (41.76, -6.425, 0.03229), (152.4, 1.356, 0.03229), (41.76, 5.8, 0.03229), (152.4, 4.336, 0.03229), (41.76, -6.425, -0.03228), (152.4, 1.356, -0.03228), (41.76, 5.8, -0.03229), (152.4, 4.336, -0.03228), (-41.76, 14.56, 0.03229), (-112.7, 15.83, 0.03228), (-41.76, 16.6, 0.03229), (-112.7, 16.6, 0.03228), (-41.76, 14.56, -0.03229), (-112.7, 15.83, -0.03229), (-41.76, 16.6, -0.03229), (-112.7, 16.6, -0.03229), (-41.76, -6.425, 0.03229), (-152.4, 1.356, 0.03228), (-41.76, 5.8, 0.03228), (-152.4, 4.336, 0.03228), (-41.76, -6.425, -0.03228), (-152.4, 1.356, -0.03229), (-41.76, 5.8, -0.03229), (-152.4, 4.336, -0.03229)], [], [(0, 1, 3, 2), (2, 3, 7, 6), (6, 7, 5, 4), (4, 5, 1, 0), (2, 6, 4, 0), (7, 3, 1, 5), (8, 9, 11, 10), (10, 11, 15, 14), (14, 15, 13, 12), (12, 13, 9, 8), (10, 14, 12, 8), (15, 11, 9, 13), (16, 18, 19, 17), (18, 22, 23, 19), (22, 20, 21, 23), (20, 16, 17, 21), (18, 16, 20, 22), (23, 21, 17, 19), (24, 26, 27, 25), (26, 30, 31, 27), (30, 28, 29, 31), (28, 24, 25, 29), (26, 24, 28, 30), (31, 29, 25, 27), (32, 33, 35, 34), (34, 35, 39, 38), (38, 39, 37, 36), (36, 37, 33, 32), (34, 38, 36, 32), (39, 35, 33, 37), (40, 41, 43, 42), (42, 43, 47, 46), (46, 47, 45, 44), (44, 45, 41, 40), (42, 46, 44, 40), (47, 43, 41, 45), (48, 50, 51, 49), (50, 54, 55, 51), (54, 52, 53, 55), (52, 48, 49, 53), (50, 48, 52, 54), (55, 53, 49, 51), (56, 58, 59, 57), (58, 62, 63, 59), (62, 60, 61, 63), (60, 56, 57, 61), (58, 56, 60, 62), (63, 61, 57, 59)])
_uv = me_cube_002.uv_layers.new(name='UVMap')
_uv.uv.foreach_set('vector', [0.6537, 0.5828, 0.6052, 0.6341, 0.576, 0.6341, 0.576, 0.5828, 0.9607, 0.3034, 0.9607, 0.3241, 0.93, 0.3241, 0.93, 0.3034, 0.7314, 0.5828, 0.7314, 0.6341, 0.7022, 0.6341, 0.6537, 0.5828, 0.93, 0.2827, 0.93, 0.262, 0.9607, 0.262, 0.9607, 0.2827, 0.9607, 0.3633, 0.93, 0.3633, 0.93, 0.3449, 0.9607, 0.3449, 0.93, 0.3998, 0.93, 0.3818, 0.9418, 0.3818, 0.9418, 0.3998, 0.6597, 0.3023, 0.5222, 0.4094, 0.4695, 0.4094, 0.4436, 0.3023, 0.93, 0.262, 0.93, 0.2297, 0.9607, 0.2297, 0.9607, 0.262, 0.8758, 0.3023, 0.8499, 0.4094, 0.7972, 0.4094, 0.6597, 0.3023, 0.93, 0.1974, 0.93, 0.1256, 0.9607, 0.1256, 0.9607, 0.1974, 0.9059, 0.5526, 0.8752, 0.5526, 0.8752, 0.4421, 0.9059, 0.4421, 0.93, 0.0987, 0.9607, 0.0987, 0.9607, 0.1256, 0.93, 0.1256, 0.7727, 0.5793, 0.8312, 0.5793, 0.8312, 0.618, 0.8092, 0.618, 0.93, 0.3241, 0.9607, 0.3241, 0.9607, 0.3449, 0.93, 0.3449, 0.7727, 0.5406, 0.8312, 0.5406, 0.7947, 0.5793, 0.7727, 0.5793, 0.93, 0.2827, 0.9607, 0.2827, 0.9607, 0.3034, 0.93, 0.3034, 0.9607, 0.3633, 0.9607, 0.3818, 0.93, 0.3818, 0.93, 0.3633, 0.9418, 0.4179, 0.93, 0.4179, 0.93, 0.3998, 0.9418, 0.3998, 0.01146, 0.3023, 0.2275, 0.3023, 0.2017, 0.4094, 0.149, 0.4094, 0.93, 0.1974, 0.9607, 0.1974, 0.9607, 0.2297, 0.93, 0.2297, 0.2275, 0.3023, 0.4436, 0.3023, 0.3061, 0.4094, 0.2534, 0.4094, 0.93, 4.312e-08, 0.9607, 0.0, 0.9607, 0.07179, 0.93, 0.07179, 0.9059, 0.5526, 0.9059, 0.4421, 0.9366, 0.4421, 0.9366, 0.5526, 0.93, 0.0987, 0.93, 0.07179, 0.9607, 0.07179, 0.9607, 0.0987, 0.7812, 0.4425, 0.7617, 0.5163, 0.7499, 0.5163, 0.7499, 0.4425, 0.997, 0.6419, 0.997, 0.0, 0.998, 0.0, 0.998, 0.6419, 0.8125, 0.4425, 0.8125, 0.5163, 0.8007, 0.5163, 0.7812, 0.4425, 1.0, 0.0, 1.0, 0.6419, 0.999, 0.6419, 0.999, 0.0, 0.93, 0.4179, 0.931, 0.4179, 0.931, 0.4364, 0.93, 0.4364, 0.933, 0.4249, 0.932, 0.4249, 0.932, 0.4179, 0.933, 0.4179, 0.5624, 0.5575, 0.6817, 0.4425, 0.7274, 0.4425, 0.7499, 0.5575, 0.9607, 1.0, 0.9607, 0.0, 0.9617, 0.0, 0.9617, 1.0, 0.5624, 0.4425, 0.54, 0.5575, 0.4943, 0.5575, 0.3749, 0.4425, 0.9627, 1.0, 0.9627, 0.0, 0.9637, 0.0, 0.9637, 1.0, 0.9408, 0.4179, 0.9418, 0.4179, 0.9418, 0.5285, 0.9408, 0.5285, 0.9376, 0.4691, 0.9366, 0.4691, 0.9366, 0.4421, 0.9376, 0.4421, 0.8752, 0.5163, 0.8439, 0.5163, 0.8439, 0.4425, 0.8557, 0.4425, 0.996, 0.0, 0.997, 0.0, 0.997, 0.6419, 0.996, 0.6419, 0.8439, 0.5163, 0.8125, 0.5163, 0.8321, 0.4425, 0.8439, 0.4425, 0.998, 0.0, 0.999, 0.0, 0.999, 0.6419, 0.998, 0.6419, 0.931, 0.4364, 0.931, 0.4179, 0.932, 0.4179, 0.932, 0.4364, 0.933, 0.4249, 0.933, 0.4318, 0.932, 0.4318, 0.932, 0.4249, 0.3749, 0.5575, 0.1875, 0.5575, 0.2099, 0.4425, 0.2556, 0.4425, 0.9617, 0.0, 0.9627, 0.0, 0.9627, 1.0, 0.9617, 1.0, 0.1875, 0.5575, 0.0, 0.5575, 0.1193, 0.4425, 0.165, 0.4425, 0.9647, 1.0, 0.9637, 1.0, 0.9637, 0.0, 0.9647, 0.0, 0.9418, 0.4923, 0.9418, 0.3818, 0.9428, 0.3818, 0.9428, 0.4923, 0.9376, 0.4691, 0.9376, 0.496, 0.9366, 0.496, 0.9366, 0.4691])
me_cube_002.use_remesh_fix_poles = True
me_cube_002.use_remesh_preserve_attributes = False
me_cube_002.use_mirror_vertex_groups = False
me_cube_002.update()

# ---- objects
ob_cylinder = bpy.data.objects.new('Cylinder', me_cylinder)
ob_cube_001 = bpy.data.objects.new('Cube.001', me_cube_002)

# ---- transforms, parenting, visibility, modifiers, constraints
ob_cylinder.location = (-3.427e-15, 2.024e-08, -1.246e-15)
ob_cylinder.rotation_euler = (-1.571, -0.6981, -1.139e-07)
ob_cylinder.scale = (0.06665, 0.06665, 0.06665)
ob_cylinder.lineart.crease_threshold = 0.0
ob_cube_001.location = (3.427e-15, 9.908e-08, 1.259e-15)
ob_cube_001.rotation_euler = (4.177e-08, -0.7854, -1.139e-07)
ob_cube_001.scale = (0.001502, 0.04651, 0.04651)
ob_cube_001.lineart.crease_threshold = 0.0

# ---- collection membership
col_collection.objects.link(ob_cylinder)
col_collection.objects.link(ob_cube_001)

# ---- scene / render settings (as saved in the file)
scene.frame_start = 1; scene.frame_end = 250; scene.frame_set(1)
scene.render.engine = 'BLENDER_EEVEE_NEXT'
scene.cycles.use_denoising = False
scene.cycles.samples = 128
scene.cycles.sampling_pattern = 'TABULATED_SOBOL'
scene.cycles.use_adaptive_sampling = False
scene.cycles.use_light_tree = False
scene.view_settings.view_transform = 'Filmic'
bpy.context.view_layer.update()

# ---- added for rendering (the .blend has no active camera and no usable light): camera, sun
cam_auto = bpy.data.cameras.new('AutoCamera')
cam_auto.lens = 50.0
cam_auto.sensor_width = 36.0
cam_auto.clip_end = 1000.0
ob_auto_camera = bpy.data.objects.new('AutoCamera', cam_auto)
scene.collection.objects.link(ob_auto_camera)
ob_auto_camera.location = (2.23372, -2.83671, 1.78698)
ob_auto_camera.rotation_euler = (1.09748, -7.21219e-08, 0.694738)
scene.camera = ob_auto_camera
light_auto_sun = bpy.data.lights.new('AutoSun', 'SUN')
light_auto_sun.energy = 3.0
light_auto_sun.angle = 0.0523599
ob_auto_sun = bpy.data.objects.new('AutoSun', light_auto_sun)
scene.collection.objects.link(ob_auto_sun)
ob_auto_sun.rotation_euler = (0.872665, 0.174533, 0.523599)
bpy.context.view_layer.update()
